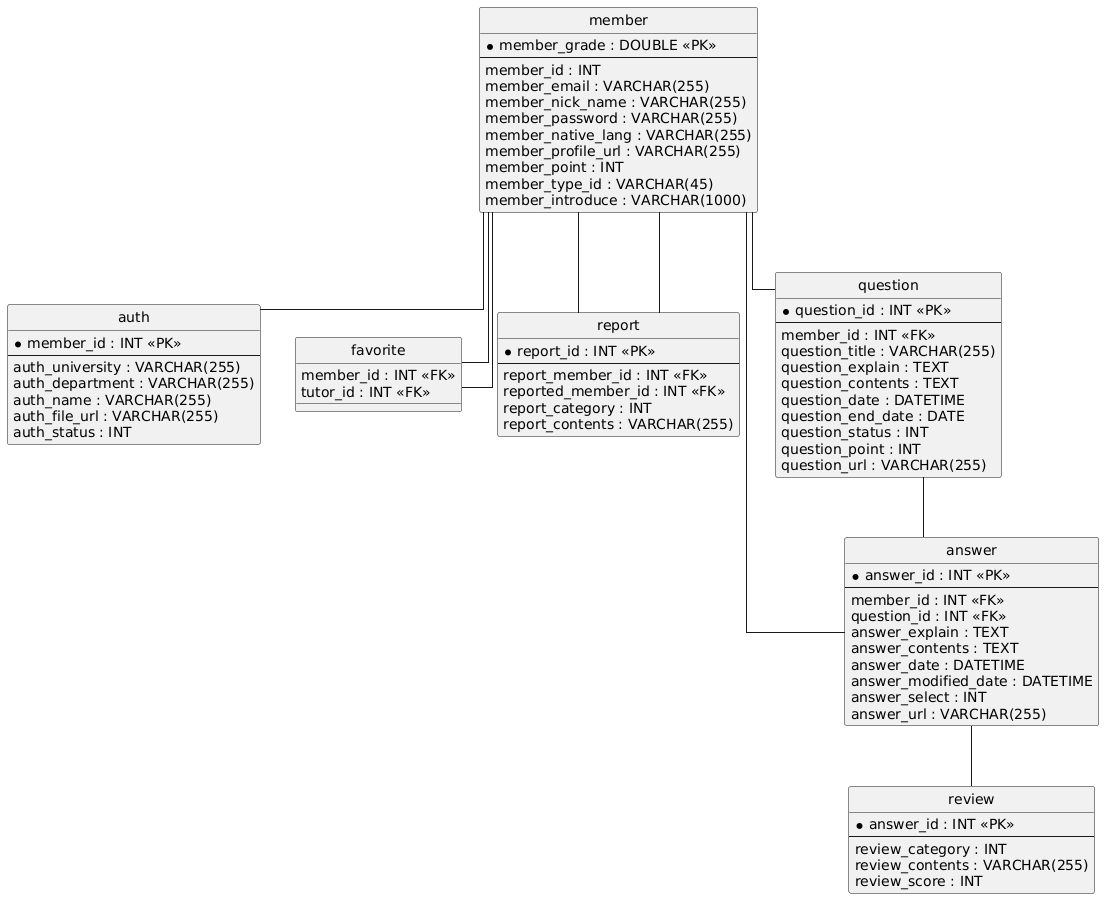

The diagram above was rendered by PlantUML. Its source (embedded in the PNG):
@startuml
hide circle
skinparam linetype ortho

entity "member" as member {
  * member_grade : DOUBLE <<PK>>
  --
  member_id : INT
  member_email : VARCHAR(255)
  member_nick_name : VARCHAR(255)
  member_password : VARCHAR(255)
  member_native_lang : VARCHAR(255)
  member_profile_url : VARCHAR(255)
  member_point : INT
  member_type_id : VARCHAR(45)
  member_introduce : VARCHAR(1000)
}

entity "auth" as auth {
  * member_id : INT <<PK>>
  --
  auth_university : VARCHAR(255)
  auth_department : VARCHAR(255)
  auth_name : VARCHAR(255)
  auth_file_url : VARCHAR(255)
  auth_status : INT
}

entity "favorite" as favorite {
  member_id : INT <<FK>>
  tutor_id : INT <<FK>>
}

entity "report" as report {
  * report_id : INT <<PK>>
  --
  report_member_id : INT <<FK>>
  reported_member_id : INT <<FK>>
  report_category : INT
  report_contents : VARCHAR(255)
}

entity "question" as question {
  * question_id : INT <<PK>>
  --
  member_id : INT <<FK>>
  question_title : VARCHAR(255)
  question_explain : TEXT
  question_contents : TEXT
  question_date : DATETIME
  question_end_date : DATE
  question_status : INT
  question_point : INT
  question_url : VARCHAR(255)
}

entity "answer" as answer {
  * answer_id : INT <<PK>>
  --
  member_id : INT <<FK>>
  question_id : INT <<FK>>
  answer_explain : TEXT
  answer_contents : TEXT
  answer_date : DATETIME
  answer_modified_date : DATETIME
  answer_select : INT
  answer_url : VARCHAR(255)
}

entity "review" as review {
  * answer_id : INT <<PK>>
  --
  review_category : INT
  review_contents : VARCHAR(255)
  review_score : INT
}

member -- auth
member -- favorite
member -- favorite
member -- report
member -- report
member -- question
member -- answer
question -- answer
answer -- review
@enduml